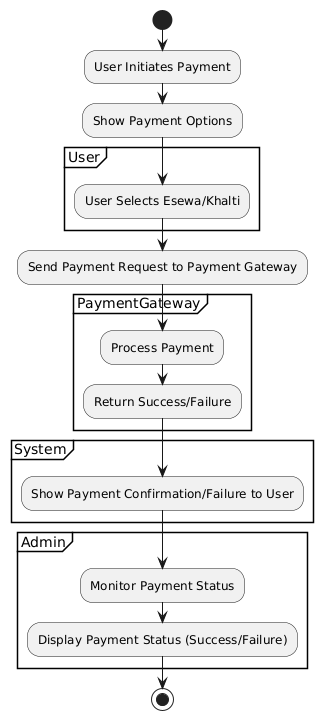

The diagram above was rendered by PlantUML. Its source (embedded in the PNG):
@startuml
' --- ACTIVITY DIAGRAM FOR PAYMENT VIA ESEWA/KHALTI ---

start

:User Initiates Payment;
:Show Payment Options;

partition User {
    :User Selects Esewa/Khalti;
}

:Send Payment Request to Payment Gateway;

partition PaymentGateway {
    :Process Payment;
    :Return Success/Failure;
}

partition System {
    :Show Payment Confirmation/Failure to User;
}

' Admin side
partition Admin {
    :Monitor Payment Status;
    :Display Payment Status (Success/Failure);
}

stop
@enduml